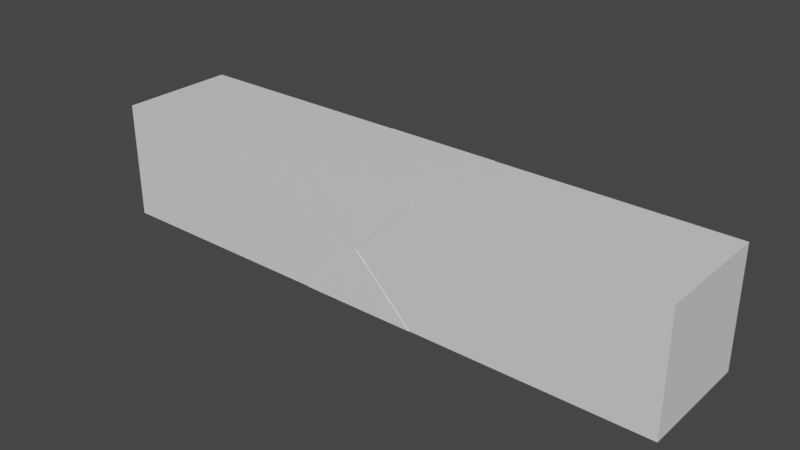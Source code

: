 # Source: Pack_box_long.blend  (saved by Blender 3.3.6; exported with 4.5.12 LTS)
import bpy
from mathutils import Matrix  # noqa: F401  (used for matrix-valued properties, if any)

bpy.ops.wm.read_factory_settings(use_empty=True)
scene = bpy.context.scene
scene.name = 'Scene'

# ---- collections
col_collection = bpy.data.collections.new('Collection'); scene.collection.children.link(col_collection)

# ---- materials (node trees are filled in below, after node groups)
mat_material = bpy.data.materials.new('Material')
mat_material.alpha_threshold = 0.0
mat_material.use_transparent_shadow = False
mat_material.roughness = 0.5
mat_material.line_color = (0.0, 0.0, 0.0, 1.0)

# ---- material node trees
mat_material.use_nodes = True; mat_material.node_tree.nodes.clear()
_N = mat_material.node_tree.nodes; _L = mat_material.node_tree.links
n0 = _N.new('ShaderNodeOutputMaterial'); n0.name = 'Material Output'; n0.location = (300, 300)
n1 = _N.new('ShaderNodeBsdfPrincipled'); n1.name = 'Principled BSDF'; n1.location = (10, 300)
n1.distribution = 'GGX'
n1.subsurface_method = 'RANDOM_WALK_SKIN'
n1.inputs[3].default_value = 1.45
n1.inputs[27].default_value = (0.0, 0.0, 0.0, 1.0)
n1.inputs[28].default_value = 1.0
_L.new(n1.outputs[0], n0.inputs[0])
n0.is_active_output = True

# ---- world
world_world = bpy.data.worlds.new('World'); scene.world = world_world
world_world.use_nodes = True; world_world.node_tree.nodes.clear()
_N = world_world.node_tree.nodes; _L = world_world.node_tree.links
n0 = _N.new('ShaderNodeOutputWorld'); n0.name = 'World Output'; n0.location = (300, 300)
n1 = _N.new('ShaderNodeBackground'); n1.name = 'Background'; n1.location = (10, 300)
n1.inputs[0].default_value = (0.05088, 0.05088, 0.05088, 1.0)
_L.new(n1.outputs[0], n0.inputs[0])
n0.is_active_output = True
world_world.color = (0.05088, 0.05088, 0.05088)
world_world.use_sun_shadow = False
world_world.sun_shadow_jitter_overblur = 0.0

# ---- meshes
me_cube = bpy.data.meshes.new('Cube')
me_cube.from_pydata([(0.4859, 0.487, 0.9741), (0.4859, 0.487, 0.0004794), (0.4859, -0.4866, 0.9741), (0.4859, -0.4866, 0.0004794), (-0.4878, 0.487, 0.9741), (-0.4878, 0.487, 0.0004794), (-0.4878, -0.4866, 0.9741), (-0.4878, -0.4866, 0.0004794), (-0.4878, 0.0001893, 0.0004794), (-0.0009232, 0.487, 0.0004794), (0.4859, 0.487, 0.4873), (-0.4878, -0.4866, 0.4873), (0.4859, -0.4866, 0.4873), (-0.4878, 0.487, 0.4873), (-0.0009232, -0.4866, 0.9741), (0.4859, 0.0001893, 0.9741), (-0.0009232, -0.4866, 0.0004794), (-0.4878, 0.0001893, 0.9741), (-0.0009232, 0.487, 0.9741), (0.4859, 0.0001893, 0.0004794), (-0.0009232, 0.487, 0.4873), (-0.0009232, 0.0001893, 0.0004794), (2.43, 0.0001893, 0.9741), (-0.0009232, -0.4866, 0.4873), (-0.0009232, 0.0001893, 0.9741), (-0.2443, -0.4866, 0.7307), (2.43, -0.4866, 0.0004794), (0.2425, 0.487, 0.7307), (0.2425, 0.487, 0.2439), (-0.2443, 0.487, 0.2439), (-0.2443, 0.487, 0.7307), (2.43, -0.4866, 0.4873), (2.43, 0.487, 0.0004794), (2.43, 0.487, 0.4873), (-0.2443, -0.4866, 0.2439), (0.2425, -0.4866, 0.2439), (0.2425, -0.4866, 0.7307), (-0.0009232, 0.4919, 0.0004794), (-0.4878, 0.4919, 0.0004794), (-0.0009232, -0.4916, 0.9741), (-0.4878, -0.4916, 0.9741), (-0.0009232, -0.4916, 0.0004794), (0.4859, -0.4916, 0.0004794), (-0.0009232, 0.4919, 0.9741), (0.4859, 0.4919, 0.9741), (0.4859, 0.4919, 0.0004794), (0.4859, -0.4916, 0.9741), (-0.4878, -0.4916, 0.0004794), (-0.4878, 0.4919, 0.9741), (-0.0009232, 0.4919, 0.4873), (-0.0009232, -0.4916, 0.4873), (-0.2443, -0.4916, 0.7307), (0.2425, 0.4919, 0.7307), (0.2425, 0.4919, 0.2439), (-0.2443, 0.4919, 0.2439), (-0.2443, 0.4919, 0.7307), (-0.2443, -0.4916, 0.2439), (0.2425, -0.4916, 0.2439), (0.2425, -0.4916, 0.7307), (0.08145, 0.4047, 0.9741), (0.4035, 0.4047, 0.9741), (0.4035, 0.08256, 0.9741), (0.08145, 0.08256, 0.9741), (-0.0009232, 0.487, 0.9741), (0.4859, 0.487, 0.9741), (0.4859, 0.0001893, 0.9741), (-0.0009232, 0.0001893, 0.9741), (0.08145, 0.4047, 0.9753), (0.4035, 0.4047, 0.9753), (0.4035, 0.08256, 0.9753), (0.08145, 0.08256, 0.9753), (-2.431, 0.0001893, 0.0004794), (-2.431, -0.4866, 0.0004794), (-2.431, -0.4866, 0.4873), (-2.431, -0.4866, 0.9741), (-2.431, 0.487, 0.4873), (-2.431, 0.487, 0.0004794), (-2.431, 0.0001893, 0.9741), (-2.431, 0.487, 0.9741), (-2.431, 0.0001893, 0.4873), (-2.431, 0.2436, 0.7307), (-2.431, 0.2436, 0.2439), (-2.431, -0.2432, 0.2439), (-2.431, -0.2432, 0.7307), (2.43, -0.4866, 0.9741), (2.43, 0.0001893, 0.0004794), (2.43, 0.487, 0.9741), (2.43, 0.0001893, 0.4873), (2.43, -0.2432, 0.7307), (2.43, -0.2432, 0.2439), (2.43, 0.2436, 0.2439), (2.43, 0.2436, 0.7307)], [], [(24, 17, 6, 14), (87, 31, 89), (21, 19, 3, 16), (20, 30, 55, 49), (27, 20, 49, 52), (5, 13, 29), (13, 4, 30), (31, 87, 88), (8, 21, 16, 7), (5, 9, 21, 8), (9, 1, 19, 21), (84, 31, 88), (22, 84, 88), (16, 3, 42, 41), (3, 12, 35), (12, 2, 36), (49, 43, 52), (15, 24, 14, 2), (18, 24, 66, 63), (18, 4, 17, 24), (28, 1, 45, 53), (3, 35, 57, 42), (6, 11, 25), (11, 23, 25), (33, 86, 91), (32, 33, 90), (85, 87, 89), (23, 36, 58, 50), (0, 10, 27), (10, 20, 27), (20, 10, 28), (10, 1, 28), (4, 18, 43, 48), (13, 20, 29), (34, 7, 47, 56), (30, 4, 48, 55), (14, 6, 40, 39), (20, 28, 53, 49), (20, 13, 30), (0, 15, 22, 86), (3, 19, 85, 26), (10, 0, 86, 33), (2, 12, 31, 84), (15, 2, 84, 22), (19, 1, 32, 85), (1, 10, 33, 32), (12, 3, 26, 31), (87, 22, 88), (6, 17, 77, 74), (5, 8, 71, 76), (11, 6, 74, 73), (13, 5, 76, 75), (17, 4, 78, 77), (8, 7, 72, 71), (7, 11, 73, 72), (4, 13, 75, 78), (23, 11, 34), (11, 7, 34), (6, 25, 51, 40), (12, 23, 35), (1, 9, 37, 45), (36, 2, 46, 58), (7, 16, 41, 47), (23, 34, 56, 50), (23, 12, 36), (37, 49, 53), (41, 50, 56), (50, 39, 51), (39, 40, 51), (43, 44, 52), (45, 37, 53), (49, 37, 54), (37, 38, 54), (48, 43, 55), (43, 49, 55), (47, 41, 56), (50, 41, 57), (41, 42, 57), (46, 39, 58), (39, 50, 58), (9, 5, 38, 37), (5, 29, 54, 38), (35, 23, 50, 57), (18, 0, 44, 43), (0, 27, 52, 44), (2, 14, 39, 46), (29, 20, 49, 54), (25, 23, 50, 51), (61, 60, 68, 69), (0, 18, 63, 64), (15, 0, 64, 65), (24, 15, 65, 66), (59, 60, 64, 63), (60, 61, 65, 64), (62, 59, 63, 66), (61, 62, 66, 65), (68, 67, 70, 69), (59, 62, 70, 67), (60, 59, 67, 68), (62, 61, 69, 70), (79, 77, 80), (71, 79, 81), (72, 73, 82), (73, 74, 83), (77, 78, 80), (78, 75, 80), (75, 79, 80), (79, 75, 81), (75, 76, 81), (76, 71, 81), (73, 79, 82), (79, 71, 82), (71, 72, 82), (74, 77, 83), (77, 79, 83), (79, 73, 83), (31, 26, 89), (26, 85, 89), (33, 87, 90), (87, 85, 90), (85, 32, 90), (86, 22, 91), (22, 87, 91), (87, 33, 91)])
_uv = me_cube.uv_layers.new(name='UVMap')
_uv.uv.foreach_set('vector', [0.75, 0.625, 0.875, 0.625, 0.875, 0.75, 0.75, 0.75, 0.5, 0.625, 0.5, 0.75, 0.4375, 0.6875, 0.25, 0.625, 0.375, 0.625, 0.375, 0.75, 0.25, 0.75, 0.5, 0.375, 0.5625, 0.3125, 0.5625, 0.3125, 0.5, 0.375, 0.5625, 0.4375, 0.5, 0.375, 0.5, 0.375, 0.5625, 0.4375, 0.375, 0.25, 0.5, 0.25, 0.4375, 0.3125, 0.5, 0.25, 0.625, 0.25, 0.5625, 0.3125, 0.5, 0.75, 0.5, 0.625, 0.5625, 0.6875, 0.125, 0.625, 0.25, 0.625, 0.25, 0.75, 0.125, 0.75, 0.125, 0.5, 0.25, 0.5, 0.25, 0.625, 0.125, 0.625, 0.25, 0.5, 0.375, 0.5, 0.375, 0.625, 0.25, 0.625, 0.625, 0.75, 0.5, 0.75, 0.5625, 0.6875, 0.625, 0.625, 0.625, 0.75, 0.5625, 0.6875, 0.25, 0.75, 0.375, 0.75, 0.375, 0.75, 0.25, 0.75, 0.375, 0.75, 0.5, 0.75, 0.4375, 0.8125, 0.5, 0.75, 0.625, 0.75, 0.5625, 0.8125, 0.5, 0.375, 0.625, 0.375, 0.5625, 0.4375, 0.625, 0.625, 0.75, 0.625, 0.75, 0.75, 0.625, 0.75, 0.75, 0.5, 0.75, 0.625, 0.75, 0.625, 0.75, 0.5, 0.75, 0.5, 0.875, 0.5, 0.875, 0.625, 0.75, 0.625, 0.4375, 0.4375, 0.375, 0.5, 0.375, 0.5, 0.4375, 0.4375, 0.375, 0.75, 0.4375, 0.8125, 0.4375, 0.8125, 0.375, 0.75, 0.625, 1.0, 0.5, 1.0, 0.5625, 0.9375, 0.5, 1.0, 0.5, 0.875, 0.5625, 0.9375, 0.5, 0.5, 0.625, 0.5, 0.5625, 0.5625, 0.375, 0.5, 0.5, 0.5, 0.4375, 0.5625, 0.375, 0.625, 0.5, 0.625, 0.4375, 0.6875, 0.5, 0.875, 0.5625, 0.8125, 0.5625, 0.8125, 0.5, 0.875, 0.625, 0.5, 0.5, 0.5, 0.5625, 0.4375, 0.5, 0.5, 0.5, 0.375, 0.5625, 0.4375, 0.5, 0.375, 0.5, 0.5, 0.4375, 0.4375, 0.5, 0.5, 0.375, 0.5, 0.4375, 0.4375, 0.875, 0.5, 0.75, 0.5, 0.75, 0.5, 0.875, 0.5, 0.5, 0.25, 0.5, 0.375, 0.4375, 0.3125, 0.4375, 0.9375, 0.375, 1.0, 0.375, 1.0, 0.4375, 0.9375, 0.5625, 0.3125, 0.625, 0.25, 0.625, 0.25, 0.5625, 0.3125, 0.75, 0.75, 0.875, 0.75, 0.875, 0.75, 0.75, 0.75, 0.5, 0.375, 0.4375, 0.4375, 0.4375, 0.4375, 0.5, 0.375, 0.5, 0.375, 0.5, 0.25, 0.5625, 0.3125, 0.625, 0.5, 0.625, 0.625, 0.625, 0.625, 0.625, 0.5, 0.375, 0.75, 0.375, 0.625, 0.375, 0.625, 0.375, 0.75, 0.5, 0.5, 0.625, 0.5, 0.625, 0.5, 0.5, 0.5, 0.625, 0.75, 0.5, 0.75, 0.5, 0.75, 0.625, 0.75, 0.625, 0.625, 0.625, 0.75, 0.625, 0.75, 0.625, 0.625, 0.375, 0.625, 0.375, 0.5, 0.375, 0.5, 0.375, 0.625, 0.375, 0.5, 0.5, 0.5, 0.5, 0.5, 0.375, 0.5, 0.5, 0.75, 0.375, 0.75, 0.375, 0.75, 0.5, 0.75, 0.5, 0.625, 0.625, 0.625, 0.5625, 0.6875, 0.875, 0.75, 0.875, 0.625, 0.875, 0.625, 0.875, 0.75, 0.125, 0.5, 0.125, 0.625, 0.125, 0.625, 0.125, 0.5, 0.5, 1.0, 0.625, 1.0, 0.625, 1.0, 0.5, 1.0, 0.5, 0.25, 0.375, 0.25, 0.375, 0.25, 0.5, 0.25, 0.875, 0.625, 0.875, 0.5, 0.875, 0.5, 0.875, 0.625, 0.125, 0.625, 0.125, 0.75, 0.125, 0.75, 0.125, 0.625, 0.375, 1.0, 0.5, 1.0, 0.5, 1.0, 0.375, 1.0, 0.625, 0.25, 0.5, 0.25, 0.5, 0.25, 0.625, 0.25, 0.5, 0.875, 0.5, 1.0, 0.4375, 0.9375, 0.5, 1.0, 0.375, 1.0, 0.4375, 0.9375, 0.625, 1.0, 0.5625, 0.9375, 0.5625, 0.9375, 0.625, 1.0, 0.5, 0.75, 0.5, 0.875, 0.4375, 0.8125, 0.375, 0.5, 0.25, 0.5, 0.25, 0.5, 0.375, 0.5, 0.5625, 0.8125, 0.625, 0.75, 0.625, 0.75, 0.5625, 0.8125, 0.125, 0.75, 0.25, 0.75, 0.25, 0.75, 0.125, 0.75, 0.5, 0.875, 0.4375, 0.9375, 0.4375, 0.9375, 0.5, 0.875, 0.5, 0.875, 0.5, 0.75, 0.5625, 0.8125, 0.375, 0.375, 0.5, 0.375, 0.4375, 0.4375, 0.375, 0.875, 0.5, 0.875, 0.4375, 0.9375, 0.5, 0.875, 0.625, 0.875, 0.5625, 0.9375, 0.625, 0.875, 0.625, 1.0, 0.5625, 0.9375, 0.625, 0.375, 0.625, 0.5, 0.5625, 0.4375, 0.375, 0.5, 0.375, 0.375, 0.4375, 0.4375, 0.5, 0.375, 0.375, 0.375, 0.4375, 0.3125, 0.375, 0.375, 0.375, 0.25, 0.4375, 0.3125, 0.625, 0.25, 0.625, 0.375, 0.5625, 0.3125, 0.625, 0.375, 0.5, 0.375, 0.5625, 0.3125, 0.375, 1.0, 0.375, 0.875, 0.4375, 0.9375, 0.5, 0.875, 0.375, 0.875, 0.4375, 0.8125, 0.375, 0.875, 0.375, 0.75, 0.4375, 0.8125, 0.625, 0.75, 0.625, 0.875, 0.5625, 0.8125, 0.625, 0.875, 0.5, 0.875, 0.5625, 0.8125, 0.25, 0.5, 0.125, 0.5, 0.125, 0.5, 0.25, 0.5, 0.375, 0.25, 0.4375, 0.3125, 0.4375, 0.3125, 0.375, 0.25, 0.4375, 0.8125, 0.5, 0.875, 0.5, 0.875, 0.4375, 0.8125, 0.75, 0.5, 0.625, 0.5, 0.625, 0.5, 0.75, 0.5, 0.625, 0.5, 0.5625, 0.4375, 0.5625, 0.4375, 0.625, 0.5, 0.625, 0.75, 0.75, 0.75, 0.75, 0.75, 0.625, 0.75, 0.4375, 0.3125, 0.5, 0.375, 0.5, 0.375, 0.4375, 0.3125, 0.5625, 0.9375, 0.5, 0.875, 0.5, 0.875, 0.5625, 0.9375, 0.6461, 0.6039, 0.6461, 0.5211, 0.6461, 0.5211, 0.6461, 0.6039, 0.625, 0.5, 0.75, 0.5, 0.75, 0.5, 0.625, 0.5, 0.625, 0.625, 0.625, 0.5, 0.625, 0.5, 0.625, 0.625, 0.75, 0.625, 0.625, 0.625, 0.625, 0.625, 0.75, 0.625, 0.7289, 0.5211, 0.6461, 0.5211, 0.625, 0.5, 0.75, 0.5, 0.6461, 0.5211, 0.6461, 0.6039, 0.625, 0.625, 0.625, 0.5, 0.7289, 0.6039, 0.7289, 0.5211, 0.75, 0.5, 0.75, 0.625, 0.6461, 0.6039, 0.7289, 0.6039, 0.75, 0.625, 0.625, 0.625, 0.6461, 0.5211, 0.7289, 0.5211, 0.7289, 0.6039, 0.6461, 0.6039, 0.7289, 0.5211, 0.7289, 0.6039, 0.7289, 0.6039, 0.7289, 0.5211, 0.6461, 0.5211, 0.7289, 0.5211, 0.7289, 0.5211, 0.6461, 0.5211, 0.7289, 0.6039, 0.6461, 0.6039, 0.6461, 0.6039, 0.7289, 0.6039, 0.5, 0.125, 0.625, 0.125, 0.5625, 0.1875, 0.375, 0.125, 0.5, 0.125, 0.4375, 0.1875, 0.375, 0.0, 0.5, 0.0, 0.4375, 0.0625, 0.5, 0.0, 0.625, 0.0, 0.5625, 0.0625, 0.625, 0.125, 0.625, 0.25, 0.5625, 0.1875, 0.625, 0.25, 0.5, 0.25, 0.5625, 0.1875, 0.5, 0.25, 0.5, 0.125, 0.5625, 0.1875, 0.5, 0.125, 0.5, 0.25, 0.4375, 0.1875, 0.5, 0.25, 0.375, 0.25, 0.4375, 0.1875, 0.375, 0.25, 0.375, 0.125, 0.4375, 0.1875, 0.5, 0.0, 0.5, 0.125, 0.4375, 0.0625, 0.5, 0.125, 0.375, 0.125, 0.4375, 0.0625, 0.375, 0.125, 0.375, 0.0, 0.4375, 0.0625, 0.625, 0.0, 0.625, 0.125, 0.5625, 0.0625, 0.625, 0.125, 0.5, 0.125, 0.5625, 0.0625, 0.5, 0.125, 0.5, 0.0, 0.5625, 0.0625, 0.5, 0.75, 0.375, 0.75, 0.4375, 0.6875, 0.375, 0.75, 0.375, 0.625, 0.4375, 0.6875, 0.5, 0.5, 0.5, 0.625, 0.4375, 0.5625, 0.5, 0.625, 0.375, 0.625, 0.4375, 0.5625, 0.375, 0.625, 0.375, 0.5, 0.4375, 0.5625, 0.625, 0.5, 0.625, 0.625, 0.5625, 0.5625, 0.625, 0.625, 0.5, 0.625, 0.5625, 0.5625, 0.5, 0.625, 0.5, 0.5, 0.5625, 0.5625])
me_cube.materials.append(mat_material)
me_cube.use_mirror_vertex_groups = False
me_cube.update()

# ---- objects
ob_longbox = bpy.data.objects.new('longbox', me_cube)

# ---- transforms, parenting, visibility, modifiers, constraints
ob_longbox.location = (0.0, 0.0, 0.0)
ob_longbox.lock_rotations_4d = False
ob_longbox.empty_display_type = 'ARROWS'
ob_longbox.lineart.crease_threshold = 0.0

# ---- collection membership
col_collection.objects.link(ob_longbox)

# ---- scene / render settings (as saved in the file)
scene.frame_start = 1; scene.frame_end = 250; scene.frame_set(1)
scene.render.engine = 'BLENDER_EEVEE_NEXT'
scene.cycles.sampling_pattern = 'TABULATED_SOBOL'
scene.cycles.use_light_tree = False
scene.view_settings.view_transform = 'Filmic'
bpy.context.view_layer.update()

# ---- added for rendering (the .blend has no active camera and no usable light): camera, sun
cam_auto = bpy.data.cameras.new('AutoCamera')
cam_auto.lens = 50.0
cam_auto.sensor_width = 36.0
cam_auto.clip_end = 1000.0
ob_auto_camera = bpy.data.objects.new('AutoCamera', cam_auto)
scene.collection.objects.link(ob_auto_camera)
ob_auto_camera.location = (4.67575, -5.61141, 4.22894)
ob_auto_camera.rotation_euler = (1.09748, -7.21219e-08, 0.694738)
scene.camera = ob_auto_camera
light_auto_sun = bpy.data.lights.new('AutoSun', 'SUN')
light_auto_sun.energy = 3.0
light_auto_sun.angle = 0.0523599
ob_auto_sun = bpy.data.objects.new('AutoSun', light_auto_sun)
scene.collection.objects.link(ob_auto_sun)
ob_auto_sun.rotation_euler = (0.872665, 0.174533, 0.523599)
bpy.context.view_layer.update()
